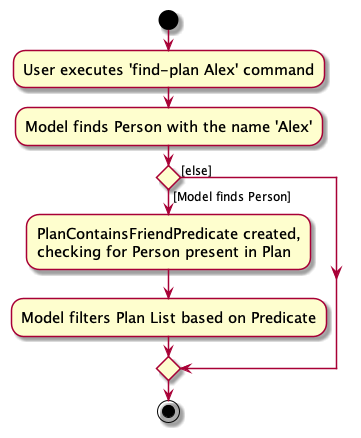

The diagram above was rendered by PlantUML. Its source (embedded in the PNG):
@startuml
skin rose
skinparam ActivityFontSize 15
skinparam ArrowFontSize 12
start
:User executes 'find-plan Alex' command;
:Model finds Person with the name 'Alex';

'Since the beta syntax does not support placing the condition outside the
'diamond we place it as the true branch instead.

if () then ([Model finds Person])
    :PlanContainsFriendPredicate created,
    checking for Person present in Plan;
    :Model filters Plan List based on Predicate;
else ([else])
endif
stop
@enduml